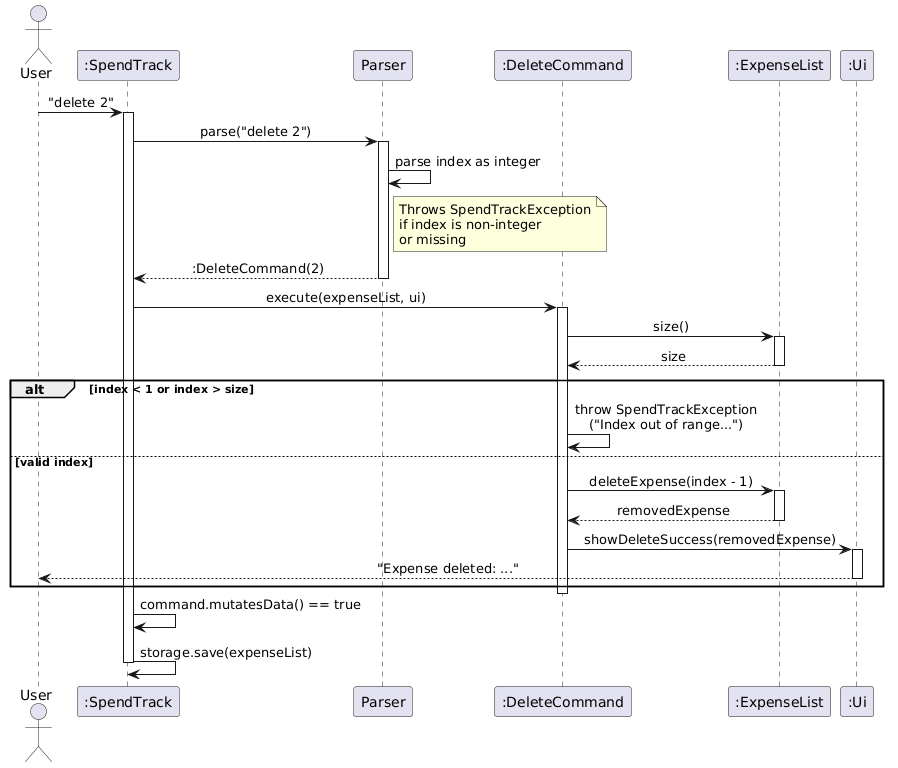

The diagram above was rendered by PlantUML. Its source (embedded in the PNG):
@startuml
!define BGCOLOR white
skinparam backgroundColor BGCOLOR
skinparam sequenceMessageAlign center

actor User
participant ":SpendTrack" as ST
participant "Parser" as P
participant ":DeleteCommand" as DC
participant ":ExpenseList" as EL
participant ":Ui" as UI

User -> ST : "delete 2"
activate ST

ST -> P : parse("delete 2")
activate P
P -> P : parse index as integer
note right of P
  Throws SpendTrackException
  if index is non-integer
  or missing
end note
P --> ST : :DeleteCommand(2)
deactivate P

ST -> DC : execute(expenseList, ui)
activate DC

DC -> EL : size()
activate EL
EL --> DC : size
deactivate EL

alt index < 1 or index > size
    DC -> DC : throw SpendTrackException\n("Index out of range...")
else valid index
    DC -> EL : deleteExpense(index - 1)
    activate EL
    EL --> DC : removedExpense
    deactivate EL
    DC -> UI : showDeleteSuccess(removedExpense)
    activate UI
    UI --> User : "Expense deleted: ..."
    deactivate UI
end

deactivate DC

ST -> ST : command.mutatesData() == true
ST -> ST : storage.save(expenseList)

deactivate ST
@enduml